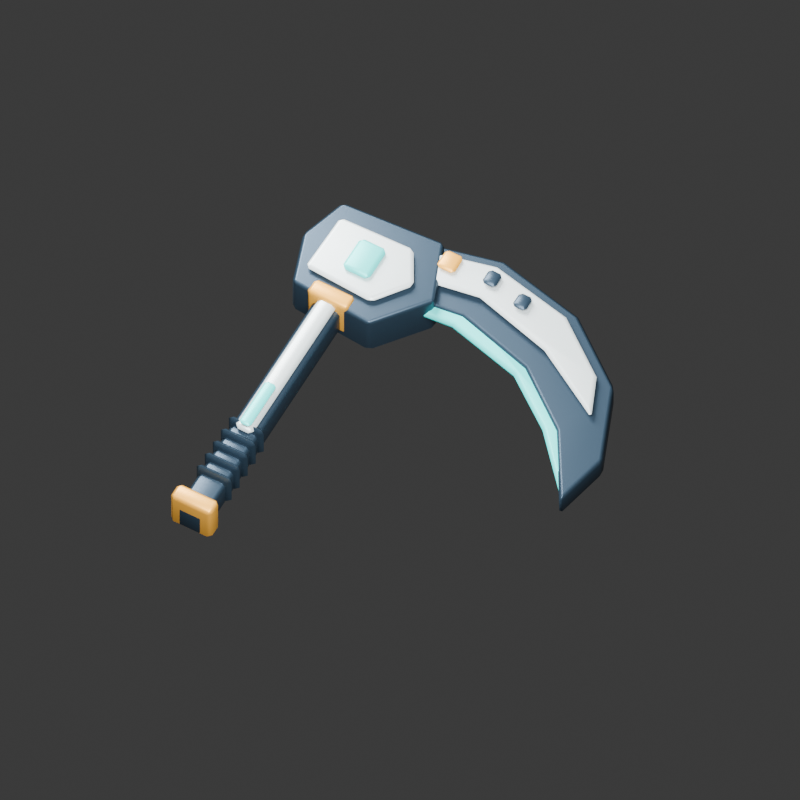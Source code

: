 # Source: SciFiScythe.blend  (saved by Blender 5.2.45; exported with 4.5.12 LTS)
import bpy
from mathutils import Matrix  # noqa: F401  (used for matrix-valued properties, if any)

bpy.ops.wm.read_factory_settings(use_empty=True)
scene = bpy.context.scene
scene.name = 'Scene'

# ---- collections
col_collection = bpy.data.collections.new('Collection'); scene.collection.children.link(col_collection)

# ---- materials (node trees are filled in below, after node groups)
mat_scythe_gunmetal = bpy.data.materials.new('Scythe_Gunmetal')
mat_scythe_gunmetal.diffuse_color = (0.035, 0.065, 0.1, 1.0)
mat_scythe_ceramic = bpy.data.materials.new('Scythe_Ceramic')
mat_scythe_ceramic.diffuse_color = (0.76, 0.85, 0.86, 1.0)
mat_scythe_plasma = bpy.data.materials.new('Scythe_Plasma')
mat_scythe_plasma.diffuse_color = (0.04, 0.85, 0.8, 1.0)
mat_scythe_amber = bpy.data.materials.new('Scythe_Amber')
mat_scythe_amber.diffuse_color = (1.0, 0.48, 0.055, 1.0)

# ---- material node trees
mat_scythe_gunmetal.use_nodes = True; mat_scythe_gunmetal.node_tree.nodes.clear()
_N = mat_scythe_gunmetal.node_tree.nodes; _L = mat_scythe_gunmetal.node_tree.links
n0 = _N.new('ShaderNodeBsdfPrincipled'); n0.name = 'Principled BSDF'; n0.location = (-200, 100)
n0.inputs[0].default_value = (0.035, 0.065, 0.1, 1.0)
n0.inputs[1].default_value = 0.5
n0.inputs[2].default_value = 0.38
n0.inputs[10].default_value = 0.005
n1 = _N.new('ShaderNodeOutputMaterial'); n1.name = 'Material Output'; n1.location = (200, 100)
_L.new(n0.outputs[0], n1.inputs[0])
n1.is_active_output = True
mat_scythe_ceramic.use_nodes = True; mat_scythe_ceramic.node_tree.nodes.clear()
_N = mat_scythe_ceramic.node_tree.nodes; _L = mat_scythe_ceramic.node_tree.links
n0 = _N.new('ShaderNodeBsdfPrincipled'); n0.name = 'Principled BSDF'; n0.location = (-200, 100)
n0.inputs[0].default_value = (0.76, 0.85, 0.86, 1.0)
n0.inputs[1].default_value = 0.25
n0.inputs[2].default_value = 0.38
n0.inputs[10].default_value = 0.005
n1 = _N.new('ShaderNodeOutputMaterial'); n1.name = 'Material Output'; n1.location = (200, 100)
_L.new(n0.outputs[0], n1.inputs[0])
n1.is_active_output = True
mat_scythe_plasma.use_nodes = True; mat_scythe_plasma.node_tree.nodes.clear()
_N = mat_scythe_plasma.node_tree.nodes; _L = mat_scythe_plasma.node_tree.links
n0 = _N.new('ShaderNodeBsdfPrincipled'); n0.name = 'Principled BSDF'; n0.location = (-200, 100)
n0.inputs[0].default_value = (0.04, 0.85, 0.8, 1.0)
n0.inputs[1].default_value = 0.15
n0.inputs[2].default_value = 0.38
n0.inputs[10].default_value = 0.005
n1 = _N.new('ShaderNodeOutputMaterial'); n1.name = 'Material Output'; n1.location = (200, 100)
_L.new(n0.outputs[0], n1.inputs[0])
n1.is_active_output = True
mat_scythe_amber.use_nodes = True; mat_scythe_amber.node_tree.nodes.clear()
_N = mat_scythe_amber.node_tree.nodes; _L = mat_scythe_amber.node_tree.links
n0 = _N.new('ShaderNodeBsdfPrincipled'); n0.name = 'Principled BSDF'; n0.location = (-200, 100)
n0.inputs[0].default_value = (1.0, 0.48, 0.055, 1.0)
n0.inputs[1].default_value = 0.25
n0.inputs[2].default_value = 0.38
n0.inputs[10].default_value = 0.005
n1 = _N.new('ShaderNodeOutputMaterial'); n1.name = 'Material Output'; n1.location = (200, 100)
_L.new(n0.outputs[0], n1.inputs[0])
n1.is_active_output = True

# ---- world
world_world = bpy.data.worlds.new('World'); scene.world = world_world
world_world.use_nodes = True; world_world.node_tree.nodes.clear()
_N = world_world.node_tree.nodes; _L = world_world.node_tree.links
n0 = _N.new('ShaderNodeOutputWorld'); n0.name = 'World Output'; n0.location = (200, 100)
n1 = _N.new('ShaderNodeBackground'); n1.name = 'Background'; n1.location = (-200, 100)
n1.inputs[0].default_value = (0.05088, 0.05088, 0.05088, 1.0)
_L.new(n1.outputs[0], n0.inputs[0])
n0.is_active_output = True
world_world.color = (0.1, 0.1, 0.1)
world_world.sun_shadow_jitter_overblur = 0.0

# ---- cameras
cam_camera_001 = bpy.data.cameras.new('Camera.001')
cam_camera_001.type = 'ORTHO'
cam_camera_001.ortho_scale = 3.4

# ---- lights
light_area = bpy.data.lights.new('Area', 'AREA')
light_area.energy = 850.0
light_area.shape = 'DISK'
light_area.size = 4.0
light_area.size_y = 1.0
light_area_001 = bpy.data.lights.new('Area.001', 'AREA')
light_area_001.energy = 650.0
light_area_001.shape = 'DISK'
light_area_001.size = 3.0
light_area_001.size_y = 1.0

# ---- meshes
me_grip_spine = bpy.data.meshes.new('Grip spine')
me_grip_spine.from_pydata([(-0.445, -0.975, -0.07), (-0.315, -0.975, -0.07), (-0.315, 0.575, -0.07), (-0.445, 0.575, -0.07), (-0.445, -0.975, 0.07), (-0.315, -0.975, 0.07), (-0.315, 0.575, 0.07), (-0.445, 0.575, 0.07)], [], [(3, 2, 1, 0), (4, 5, 6, 7), (0, 1, 5, 4), (1, 2, 6, 5), (2, 3, 7, 6), (3, 0, 4, 7)])
me_grip_spine.materials.append(mat_scythe_gunmetal)
me_grip_spine.update()
me_ceramic_shaft = bpy.data.meshes.new('Ceramic shaft')
me_ceramic_shaft.from_pydata([(-0.4225, -0.51, 0.0625), (-0.3375, -0.51, 0.0625), (-0.3375, 0.45, 0.0625), (-0.4225, 0.45, 0.0625), (-0.4225, -0.51, 0.1075), (-0.3375, -0.51, 0.1075), (-0.3375, 0.45, 0.1075), (-0.4225, 0.45, 0.1075)], [], [(3, 2, 1, 0), (4, 5, 6, 7), (0, 1, 5, 4), (1, 2, 6, 5), (2, 3, 7, 6), (3, 0, 4, 7)])
me_ceramic_shaft.materials.append(mat_scythe_ceramic)
me_ceramic_shaft.update()
me_grip_rib_00 = bpy.data.meshes.new('Grip rib 00')
me_grip_rib_00.from_pydata([(-0.465, -0.777, -0.07), (-0.295, -0.777, -0.07), (-0.295, -0.743, -0.07), (-0.465, -0.743, -0.07), (-0.465, -0.777, 0.1), (-0.295, -0.777, 0.1), (-0.295, -0.743, 0.1), (-0.465, -0.743, 0.1)], [], [(3, 2, 1, 0), (4, 5, 6, 7), (0, 1, 5, 4), (1, 2, 6, 5), (2, 3, 7, 6), (3, 0, 4, 7)])
me_grip_rib_00.materials.append(mat_scythe_gunmetal)
me_grip_rib_00.update()
me_grip_rib_01 = bpy.data.meshes.new('Grip rib 01')
me_grip_rib_01.from_pydata([(-0.465, -0.707, -0.07), (-0.295, -0.707, -0.07), (-0.295, -0.673, -0.07), (-0.465, -0.673, -0.07), (-0.465, -0.707, 0.1), (-0.295, -0.707, 0.1), (-0.295, -0.673, 0.1), (-0.465, -0.673, 0.1)], [], [(3, 2, 1, 0), (4, 5, 6, 7), (0, 1, 5, 4), (1, 2, 6, 5), (2, 3, 7, 6), (3, 0, 4, 7)])
me_grip_rib_01.materials.append(mat_scythe_gunmetal)
me_grip_rib_01.update()
me_grip_rib_02 = bpy.data.meshes.new('Grip rib 02')
me_grip_rib_02.from_pydata([(-0.465, -0.637, -0.07), (-0.295, -0.637, -0.07), (-0.295, -0.603, -0.07), (-0.465, -0.603, -0.07), (-0.465, -0.637, 0.1), (-0.295, -0.637, 0.1), (-0.295, -0.603, 0.1), (-0.465, -0.603, 0.1)], [], [(3, 2, 1, 0), (4, 5, 6, 7), (0, 1, 5, 4), (1, 2, 6, 5), (2, 3, 7, 6), (3, 0, 4, 7)])
me_grip_rib_02.materials.append(mat_scythe_gunmetal)
me_grip_rib_02.update()
me_grip_rib_03 = bpy.data.meshes.new('Grip rib 03')
me_grip_rib_03.from_pydata([(-0.465, -0.567, -0.07), (-0.295, -0.567, -0.07), (-0.295, -0.533, -0.07), (-0.465, -0.533, -0.07), (-0.465, -0.567, 0.1), (-0.295, -0.567, 0.1), (-0.295, -0.533, 0.1), (-0.465, -0.533, 0.1)], [], [(3, 2, 1, 0), (4, 5, 6, 7), (0, 1, 5, 4), (1, 2, 6, 5), (2, 3, 7, 6), (3, 0, 4, 7)])
me_grip_rib_03.materials.append(mat_scythe_gunmetal)
me_grip_rib_03.update()
me_grip_rib_04 = bpy.data.meshes.new('Grip rib 04')
me_grip_rib_04.from_pydata([(-0.465, -0.497, -0.07), (-0.295, -0.497, -0.07), (-0.295, -0.463, -0.07), (-0.465, -0.463, -0.07), (-0.465, -0.497, 0.1), (-0.295, -0.497, 0.1), (-0.295, -0.463, 0.1), (-0.465, -0.463, 0.1)], [], [(3, 2, 1, 0), (4, 5, 6, 7), (0, 1, 5, 4), (1, 2, 6, 5), (2, 3, 7, 6), (3, 0, 4, 7)])
me_grip_rib_04.materials.append(mat_scythe_gunmetal)
me_grip_rib_04.update()
me_power_cell = bpy.data.meshes.new('Power cell')
me_power_cell.from_pydata([(-0.4075, -0.5, 0.108), (-0.3525, -0.5, 0.108), (-0.3525, -0.26, 0.108), (-0.4075, -0.26, 0.108), (-0.4075, -0.5, 0.132), (-0.3525, -0.5, 0.132), (-0.3525, -0.26, 0.132), (-0.4075, -0.26, 0.132)], [], [(3, 2, 1, 0), (4, 5, 6, 7), (0, 1, 5, 4), (1, 2, 6, 5), (2, 3, 7, 6), (3, 0, 4, 7)])
me_power_cell.materials.append(mat_scythe_plasma)
me_power_cell.update()
me_amber_collar = bpy.data.meshes.new('Amber collar')
me_amber_collar.from_pydata([(-0.48, -0.9725, -0.075), (-0.28, -0.9725, -0.075), (-0.28, -0.8875, -0.075), (-0.48, -0.8875, -0.075), (-0.48, -0.9725, 0.125), (-0.28, -0.9725, 0.125), (-0.28, -0.8875, 0.125), (-0.48, -0.8875, 0.125)], [], [(3, 2, 1, 0), (4, 5, 6, 7), (0, 1, 5, 4), (1, 2, 6, 5), (2, 3, 7, 6), (3, 0, 4, 7)])
me_amber_collar.materials.append(mat_scythe_amber)
me_amber_collar.update()
me_amber_collar_001 = bpy.data.meshes.new('Amber collar.001')
me_amber_collar_001.from_pydata([(-0.48, 0.2175, -0.075), (-0.28, 0.2175, -0.075), (-0.28, 0.3025, -0.075), (-0.48, 0.3025, -0.075), (-0.48, 0.2175, 0.125), (-0.28, 0.2175, 0.125), (-0.28, 0.3025, 0.125), (-0.48, 0.3025, 0.125)], [], [(3, 2, 1, 0), (4, 5, 6, 7), (0, 1, 5, 4), (1, 2, 6, 5), (2, 3, 7, 6), (3, 0, 4, 7)])
me_amber_collar_001.materials.append(mat_scythe_amber)
me_amber_collar_001.update()
me_angular_head_housing = bpy.data.meshes.new('Angular head housing')
me_angular_head_housing.from_pydata([(-0.56, 0.24, -0.11), (-0.17, 0.21, -0.11), (0.02, 0.45, -0.11), (-0.09, 0.73, -0.11), (-0.57, 0.7, -0.11), (-0.64, 0.48, -0.11), (-0.56, 0.24, 0.11), (-0.17, 0.21, 0.11), (0.02, 0.45, 0.11), (-0.09, 0.73, 0.11), (-0.57, 0.7, 0.11), (-0.64, 0.48, 0.11)], [], [(5, 4, 3, 2, 1, 0), (6, 7, 8, 9, 10, 11), (0, 1, 7, 6), (1, 2, 8, 7), (2, 3, 9, 8), (3, 4, 10, 9), (4, 5, 11, 10), (5, 0, 6, 11)])
me_angular_head_housing.materials.append(mat_scythe_gunmetal)
me_angular_head_housing.update()
me_head_faceplate = bpy.data.meshes.new('Head faceplate')
me_head_faceplate.from_pydata([(-0.54, 0.32, 0.1125), (-0.21, 0.3, 0.1125), (-0.09, 0.46, 0.1125), (-0.18, 0.62, 0.1125), (-0.53, 0.61, 0.1125), (-0.54, 0.32, 0.1475), (-0.21, 0.3, 0.1475), (-0.09, 0.46, 0.1475), (-0.18, 0.62, 0.1475), (-0.53, 0.61, 0.1475)], [], [(4, 3, 2, 1, 0), (5, 6, 7, 8, 9), (0, 1, 6, 5), (1, 2, 7, 6), (2, 3, 8, 7), (3, 4, 9, 8), (4, 0, 5, 9)])
me_head_faceplate.materials.append(mat_scythe_ceramic)
me_head_faceplate.update()
me_reactor_core = bpy.data.meshes.new('Reactor core')
me_reactor_core.from_pydata([(-0.395, 0.375, 0.14), (-0.265, 0.375, 0.14), (-0.265, 0.545, 0.14), (-0.395, 0.545, 0.14), (-0.395, 0.375, 0.18), (-0.265, 0.375, 0.18), (-0.265, 0.545, 0.18), (-0.395, 0.545, 0.18)], [], [(3, 2, 1, 0), (4, 5, 6, 7), (0, 1, 5, 4), (1, 2, 6, 5), (2, 3, 7, 6), (3, 0, 4, 7)])
me_reactor_core.materials.append(mat_scythe_plasma)
me_reactor_core.update()
me_blade_dark_spine = bpy.data.meshes.new('Blade dark spine')
me_blade_dark_spine.from_pydata([(-0.18, 0.72, -0.06), (0.16, 0.8, -0.06), (0.57, 0.71, -0.06), (0.88, 0.47, -0.06), (1.02, 0.12, -0.06), (0.96, -0.15, -0.06), (0.77, 0.16, -0.06), (0.5, 0.37, -0.06), (0.14, 0.47, -0.06), (-0.18, 0.43, -0.06), (-0.18, 0.72, 0.06), (0.16, 0.8, 0.06), (0.57, 0.71, 0.06), (0.88, 0.47, 0.06), (1.02, 0.12, 0.06), (0.96, -0.15, 0.06), (0.77, 0.16, 0.06), (0.5, 0.37, 0.06), (0.14, 0.47, 0.06), (-0.18, 0.43, 0.06)], [], [(9, 8, 7, 6, 5, 4, 3, 2, 1, 0), (10, 11, 12, 13, 14, 15, 16, 17, 18, 19), (0, 1, 11, 10), (1, 2, 12, 11), (2, 3, 13, 12), (3, 4, 14, 13), (4, 5, 15, 14), (5, 6, 16, 15), (6, 7, 17, 16), (7, 8, 18, 17), (8, 9, 19, 18), (9, 0, 10, 19)])
me_blade_dark_spine.materials.append(mat_scythe_gunmetal)
me_blade_dark_spine.update()
me_blade_ceramic_shell = bpy.data.meshes.new('Blade ceramic shell')
me_blade_ceramic_shell.from_pydata([(-0.13, 0.67, 0.0675), (0.16, 0.74, 0.0675), (0.54, 0.66, 0.0675), (0.8, 0.46, 0.0675), (0.88, 0.27, 0.0675), (0.54, 0.47, 0.0675), (0.17, 0.57, 0.0675), (-0.13, 0.52, 0.0675), (-0.13, 0.67, 0.1025), (0.16, 0.74, 0.1025), (0.54, 0.66, 0.1025), (0.8, 0.46, 0.1025), (0.88, 0.27, 0.1025), (0.54, 0.47, 0.1025), (0.17, 0.57, 0.1025), (-0.13, 0.52, 0.1025)], [], [(7, 6, 5, 4, 3, 2, 1, 0), (8, 9, 10, 11, 12, 13, 14, 15), (0, 1, 9, 8), (1, 2, 10, 9), (2, 3, 11, 10), (3, 4, 12, 11), (4, 5, 13, 12), (5, 6, 14, 13), (6, 7, 15, 14), (7, 0, 8, 15)])
me_blade_ceramic_shell.materials.append(mat_scythe_ceramic)
me_blade_ceramic_shell.update()
me_plasma_cutting_edge = bpy.data.meshes.new('Plasma cutting edge')
me_plasma_cutting_edge.from_pydata([(-0.12, 0.48, -0.005), (0.17, 0.52, -0.005), (0.51, 0.43, -0.005), (0.79, 0.22, -0.005), (0.97, -0.14, -0.005), (0.71, 0.15, -0.005), (0.47, 0.33, -0.005), (0.12, 0.42, -0.005), (-0.12, 0.4, -0.005), (-0.12, 0.48, 0.045), (0.17, 0.52, 0.045), (0.51, 0.43, 0.045), (0.79, 0.22, 0.045), (0.97, -0.14, 0.045), (0.71, 0.15, 0.045), (0.47, 0.33, 0.045), (0.12, 0.42, 0.045), (-0.12, 0.4, 0.045)], [], [(8, 7, 6, 5, 4, 3, 2, 1, 0), (9, 10, 11, 12, 13, 14, 15, 16, 17), (0, 1, 10, 9), (1, 2, 11, 10), (2, 3, 12, 11), (3, 4, 13, 12), (4, 5, 14, 13), (5, 6, 15, 14), (6, 7, 16, 15), (7, 8, 17, 16), (8, 0, 9, 17)])
me_plasma_cutting_edge.materials.append(mat_scythe_plasma)
me_plasma_cutting_edge.update()
me_spine_heat_vent = bpy.data.meshes.new('Spine heat vent')
me_spine_heat_vent.from_pydata([(0.1475, 0.6225, 0.1065), (0.2125, 0.6225, 0.1065), (0.2125, 0.6975, 0.1065), (0.1475, 0.6975, 0.1065), (0.1475, 0.6225, 0.1335), (0.2125, 0.6225, 0.1335), (0.2125, 0.6975, 0.1335), (0.1475, 0.6975, 0.1335)], [], [(3, 2, 1, 0), (4, 5, 6, 7), (0, 1, 5, 4), (1, 2, 6, 5), (2, 3, 7, 6), (3, 0, 4, 7)])
me_spine_heat_vent.materials.append(mat_scythe_gunmetal)
me_spine_heat_vent.update()
me_spine_heat_vent_001 = bpy.data.meshes.new('Spine heat vent.001')
me_spine_heat_vent_001.from_pydata([(0.3175, 0.5825, 0.1065), (0.3825, 0.5825, 0.1065), (0.3825, 0.6575, 0.1065), (0.3175, 0.6575, 0.1065), (0.3175, 0.5825, 0.1335), (0.3825, 0.5825, 0.1335), (0.3825, 0.6575, 0.1335), (0.3175, 0.6575, 0.1335)], [], [(3, 2, 1, 0), (4, 5, 6, 7), (0, 1, 5, 4), (1, 2, 6, 5), (2, 3, 7, 6), (3, 0, 4, 7)])
me_spine_heat_vent_001.materials.append(mat_scythe_gunmetal)
me_spine_heat_vent_001.update()
me_warning_tab = bpy.data.meshes.new('Warning tab')
me_warning_tab.from_pydata([(-0.0625, 0.6025, 0.101), (0.0225, 0.6025, 0.101), (0.0225, 0.6975, 0.101), (-0.0625, 0.6975, 0.101), (-0.0625, 0.6025, 0.129), (0.0225, 0.6025, 0.129), (0.0225, 0.6975, 0.129), (-0.0625, 0.6975, 0.129)], [], [(3, 2, 1, 0), (4, 5, 6, 7), (0, 1, 5, 4), (1, 2, 6, 5), (2, 3, 7, 6), (3, 0, 4, 7)])
me_warning_tab.materials.append(mat_scythe_amber)
me_warning_tab.update()

# ---- objects
ob_grip_spine = bpy.data.objects.new('Grip spine', me_grip_spine)
ob_ceramic_shaft = bpy.data.objects.new('Ceramic shaft', me_ceramic_shaft)
ob_grip_rib_00 = bpy.data.objects.new('Grip rib 00', me_grip_rib_00)
ob_grip_rib_01 = bpy.data.objects.new('Grip rib 01', me_grip_rib_01)
ob_grip_rib_02 = bpy.data.objects.new('Grip rib 02', me_grip_rib_02)
ob_grip_rib_03 = bpy.data.objects.new('Grip rib 03', me_grip_rib_03)
ob_grip_rib_04 = bpy.data.objects.new('Grip rib 04', me_grip_rib_04)
ob_power_cell = bpy.data.objects.new('Power cell', me_power_cell)
ob_amber_collar = bpy.data.objects.new('Amber collar', me_amber_collar)
ob_amber_collar_001 = bpy.data.objects.new('Amber collar.001', me_amber_collar_001)
ob_angular_head_housing = bpy.data.objects.new('Angular head housing', me_angular_head_housing)
ob_head_faceplate = bpy.data.objects.new('Head faceplate', me_head_faceplate)
ob_reactor_core = bpy.data.objects.new('Reactor core', me_reactor_core)
ob_blade_dark_spine = bpy.data.objects.new('Blade dark spine', me_blade_dark_spine)
ob_blade_ceramic_shell = bpy.data.objects.new('Blade ceramic shell', me_blade_ceramic_shell)
ob_plasma_cutting_edge = bpy.data.objects.new('Plasma cutting edge', me_plasma_cutting_edge)
ob_spine_heat_vent = bpy.data.objects.new('Spine heat vent', me_spine_heat_vent)
ob_spine_heat_vent_001 = bpy.data.objects.new('Spine heat vent.001', me_spine_heat_vent_001)
ob_warning_tab = bpy.data.objects.new('Warning tab', me_warning_tab)
ob_camera = bpy.data.objects.new('Camera', cam_camera_001)
ob_area = bpy.data.objects.new('Area', light_area)
ob_area_001 = bpy.data.objects.new('Area.001', light_area_001)

# ---- transforms, parenting, visibility, modifiers, constraints
ob_grip_spine.location = (0.0, 0.0, 0.0)
_m = ob_grip_spine.modifiers.new('Machined edge bevel', 'BEVEL')
_m.width = 0.018
_m.width_pct = 0.018
_m = ob_grip_spine.modifiers.new('Weighted normals', 'WEIGHTED_NORMAL')
ob_ceramic_shaft.location = (0.0, 0.0, 0.0)
_m = ob_ceramic_shaft.modifiers.new('Machined edge bevel', 'BEVEL')
_m.width = 0.018
_m.width_pct = 0.018
_m = ob_ceramic_shaft.modifiers.new('Weighted normals', 'WEIGHTED_NORMAL')
ob_grip_rib_00.location = (0.0, 0.0, 0.0)
_m = ob_grip_rib_00.modifiers.new('Machined edge bevel', 'BEVEL')
_m.width = 0.018
_m.width_pct = 0.018
_m = ob_grip_rib_00.modifiers.new('Weighted normals', 'WEIGHTED_NORMAL')
ob_grip_rib_01.location = (0.0, 0.0, 0.0)
_m = ob_grip_rib_01.modifiers.new('Machined edge bevel', 'BEVEL')
_m.width = 0.018
_m.width_pct = 0.018
_m = ob_grip_rib_01.modifiers.new('Weighted normals', 'WEIGHTED_NORMAL')
ob_grip_rib_02.location = (0.0, 0.0, 0.0)
_m = ob_grip_rib_02.modifiers.new('Machined edge bevel', 'BEVEL')
_m.width = 0.018
_m.width_pct = 0.018
_m = ob_grip_rib_02.modifiers.new('Weighted normals', 'WEIGHTED_NORMAL')
ob_grip_rib_03.location = (0.0, 0.0, 0.0)
_m = ob_grip_rib_03.modifiers.new('Machined edge bevel', 'BEVEL')
_m.width = 0.018
_m.width_pct = 0.018
_m = ob_grip_rib_03.modifiers.new('Weighted normals', 'WEIGHTED_NORMAL')
ob_grip_rib_04.location = (0.0, 0.0, 0.0)
_m = ob_grip_rib_04.modifiers.new('Machined edge bevel', 'BEVEL')
_m.width = 0.018
_m.width_pct = 0.018
_m = ob_grip_rib_04.modifiers.new('Weighted normals', 'WEIGHTED_NORMAL')
ob_power_cell.location = (0.0, 0.0, 0.0)
_m = ob_power_cell.modifiers.new('Machined edge bevel', 'BEVEL')
_m.width = 0.018
_m.width_pct = 0.018
_m = ob_power_cell.modifiers.new('Weighted normals', 'WEIGHTED_NORMAL')
ob_amber_collar.location = (0.0, 0.0, 0.0)
_m = ob_amber_collar.modifiers.new('Machined edge bevel', 'BEVEL')
_m.width = 0.018
_m.width_pct = 0.018
_m = ob_amber_collar.modifiers.new('Weighted normals', 'WEIGHTED_NORMAL')
ob_amber_collar_001.location = (0.0, 0.0, 0.0)
_m = ob_amber_collar_001.modifiers.new('Machined edge bevel', 'BEVEL')
_m.width = 0.018
_m.width_pct = 0.018
_m = ob_amber_collar_001.modifiers.new('Weighted normals', 'WEIGHTED_NORMAL')
ob_angular_head_housing.location = (0.0, 0.0, 0.0)
_m = ob_angular_head_housing.modifiers.new('Machined edge bevel', 'BEVEL')
_m.width = 0.018
_m.width_pct = 0.018
_m = ob_angular_head_housing.modifiers.new('Weighted normals', 'WEIGHTED_NORMAL')
ob_head_faceplate.location = (0.0, 0.0, 0.0)
_m = ob_head_faceplate.modifiers.new('Machined edge bevel', 'BEVEL')
_m.width = 0.018
_m.width_pct = 0.018
_m = ob_head_faceplate.modifiers.new('Weighted normals', 'WEIGHTED_NORMAL')
ob_reactor_core.location = (0.0, 0.0, 0.0)
_m = ob_reactor_core.modifiers.new('Machined edge bevel', 'BEVEL')
_m.width = 0.018
_m.width_pct = 0.018
_m = ob_reactor_core.modifiers.new('Weighted normals', 'WEIGHTED_NORMAL')
ob_blade_dark_spine.location = (0.0, 0.0, 0.0)
_m = ob_blade_dark_spine.modifiers.new('Machined edge bevel', 'BEVEL')
_m.width = 0.018
_m.width_pct = 0.018
_m = ob_blade_dark_spine.modifiers.new('Weighted normals', 'WEIGHTED_NORMAL')
ob_blade_ceramic_shell.location = (0.0, 0.0, 0.0)
_m = ob_blade_ceramic_shell.modifiers.new('Machined edge bevel', 'BEVEL')
_m.width = 0.018
_m.width_pct = 0.018
_m = ob_blade_ceramic_shell.modifiers.new('Weighted normals', 'WEIGHTED_NORMAL')
ob_plasma_cutting_edge.location = (0.0, 0.0, 0.0)
_m = ob_plasma_cutting_edge.modifiers.new('Machined edge bevel', 'BEVEL')
_m.width = 0.018
_m.width_pct = 0.018
_m = ob_plasma_cutting_edge.modifiers.new('Weighted normals', 'WEIGHTED_NORMAL')
ob_spine_heat_vent.location = (0.0, 0.0, 0.0)
_m = ob_spine_heat_vent.modifiers.new('Machined edge bevel', 'BEVEL')
_m.width = 0.018
_m.width_pct = 0.018
_m = ob_spine_heat_vent.modifiers.new('Weighted normals', 'WEIGHTED_NORMAL')
ob_spine_heat_vent_001.location = (0.0, 0.0, 0.0)
_m = ob_spine_heat_vent_001.modifiers.new('Machined edge bevel', 'BEVEL')
_m.width = 0.018
_m.width_pct = 0.018
_m = ob_spine_heat_vent_001.modifiers.new('Weighted normals', 'WEIGHTED_NORMAL')
ob_warning_tab.location = (0.0, 0.0, 0.0)
_m = ob_warning_tab.modifiers.new('Machined edge bevel', 'BEVEL')
_m.width = 0.018
_m.width_pct = 0.018
_m = ob_warning_tab.modifiers.new('Weighted normals', 'WEIGHTED_NORMAL')
ob_camera.location = (2.0, -3.4, 6.0)
ob_camera.rotation_euler = (0.5758, -2.253e-08, 0.5096)
ob_area.location = (1.0, -2.0, 5.0)
ob_area.rotation_euler = (0.4205, 4.692e-08, 0.4636)
ob_area_001.location = (-3.0, 2.0, 3.0)
ob_area_001.rotation_euler = (0.8768, -5.442e-08, -2.159)

# ---- collection membership
col_collection.objects.link(ob_grip_spine)
col_collection.objects.link(ob_ceramic_shaft)
col_collection.objects.link(ob_grip_rib_00)
col_collection.objects.link(ob_grip_rib_01)
col_collection.objects.link(ob_grip_rib_02)
col_collection.objects.link(ob_grip_rib_03)
col_collection.objects.link(ob_grip_rib_04)
col_collection.objects.link(ob_power_cell)
col_collection.objects.link(ob_amber_collar)
col_collection.objects.link(ob_amber_collar_001)
col_collection.objects.link(ob_angular_head_housing)
col_collection.objects.link(ob_head_faceplate)
col_collection.objects.link(ob_reactor_core)
col_collection.objects.link(ob_blade_dark_spine)
col_collection.objects.link(ob_blade_ceramic_shell)
col_collection.objects.link(ob_plasma_cutting_edge)
col_collection.objects.link(ob_spine_heat_vent)
col_collection.objects.link(ob_spine_heat_vent_001)
col_collection.objects.link(ob_warning_tab)
col_collection.objects.link(ob_camera)
col_collection.objects.link(ob_area)
col_collection.objects.link(ob_area_001)

# ---- scene / render settings (as saved in the file)
scene.camera = ob_camera
scene.frame_start = 1; scene.frame_end = 250; scene.frame_set(1)
scene.render.engine = 'CYCLES'
scene.render.resolution_x = 900
scene.render.resolution_y = 900
scene.render.film_transparent = True
scene.render.bake_bias = 0.0
scene.render.bake_samples = 0
scene.render.compositor_device = 'GPU'
scene.cycles.samples = 24
scene.eevee.use_volume_custom_range = False
scene.eevee.fast_gi_thickness_near = 0.1
scene.eevee.fast_gi_thickness_far = 0.0
scene.eevee.ray_tracing_options.screen_trace_thickness = 0.1
bpy.context.view_layer.update()
